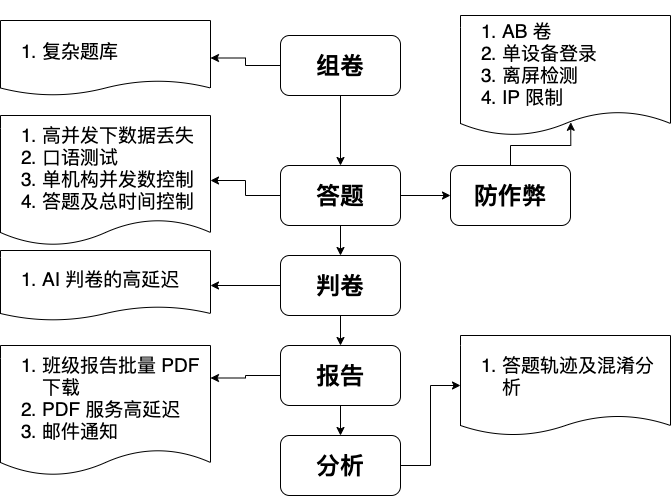

The diagram above was exported from draw.io. Its source (the exported page's mxGraphModel, read from the mxfile embedded in the PNG):
<mxGraphModel dx="829" dy="1848" grid="1" gridSize="10" guides="1" tooltips="1" connect="1" arrows="1" fold="1" page="1" pageScale="1" pageWidth="827" pageHeight="1169" math="0" shadow="0">
  <root>
    <mxCell id="0" />
    <mxCell id="1" parent="0" />
    <mxCell id="2" style="edgeStyle=orthogonalEdgeStyle;rounded=0;orthogonalLoop=1;jettySize=auto;html=1;exitX=0.5;exitY=1;exitDx=0;exitDy=0;entryX=0.5;entryY=0;entryDx=0;entryDy=0;fontStyle=1" parent="1" source="4" target="8" edge="1">
      <mxGeometry relative="1" as="geometry" />
    </mxCell>
    <mxCell id="3" style="edgeStyle=orthogonalEdgeStyle;rounded=0;orthogonalLoop=1;jettySize=auto;html=1;exitX=0;exitY=0.5;exitDx=0;exitDy=0;entryX=1;entryY=0.5;entryDx=0;entryDy=0;" parent="1" source="4" target="20" edge="1">
      <mxGeometry relative="1" as="geometry" />
    </mxCell>
    <mxCell id="4" value="&lt;font style=&quot;font-size: 24px&quot;&gt;组卷&lt;/font&gt;" style="rounded=1;whiteSpace=wrap;html=1;fontStyle=1" parent="1" vertex="1">
      <mxGeometry x="990" y="20" width="120" height="60" as="geometry" />
    </mxCell>
    <mxCell id="5" style="edgeStyle=orthogonalEdgeStyle;rounded=0;orthogonalLoop=1;jettySize=auto;html=1;exitX=0.5;exitY=1;exitDx=0;exitDy=0;entryX=0.5;entryY=0;entryDx=0;entryDy=0;fontStyle=1" parent="1" source="8" target="11" edge="1">
      <mxGeometry relative="1" as="geometry" />
    </mxCell>
    <mxCell id="6" style="edgeStyle=orthogonalEdgeStyle;rounded=0;orthogonalLoop=1;jettySize=auto;html=1;exitX=1;exitY=0.5;exitDx=0;exitDy=0;fontStyle=1" parent="1" source="8" edge="1">
      <mxGeometry relative="1" as="geometry">
        <mxPoint x="1160" y="180" as="targetPoint" />
      </mxGeometry>
    </mxCell>
    <mxCell id="7" style="edgeStyle=orthogonalEdgeStyle;rounded=0;orthogonalLoop=1;jettySize=auto;html=1;exitX=0;exitY=0.5;exitDx=0;exitDy=0;entryX=1;entryY=0.5;entryDx=0;entryDy=0;" parent="1" source="8" target="19" edge="1">
      <mxGeometry relative="1" as="geometry" />
    </mxCell>
    <mxCell id="8" value="&lt;font style=&quot;font-size: 24px&quot;&gt;答题&lt;/font&gt;" style="rounded=1;whiteSpace=wrap;html=1;fontStyle=1" parent="1" vertex="1">
      <mxGeometry x="990" y="150" width="120" height="60" as="geometry" />
    </mxCell>
    <mxCell id="9" style="edgeStyle=orthogonalEdgeStyle;rounded=0;orthogonalLoop=1;jettySize=auto;html=1;exitX=0.5;exitY=1;exitDx=0;exitDy=0;entryX=0.5;entryY=0;entryDx=0;entryDy=0;fontStyle=1" parent="1" source="11" target="14" edge="1">
      <mxGeometry relative="1" as="geometry" />
    </mxCell>
    <mxCell id="10" style="edgeStyle=orthogonalEdgeStyle;rounded=0;orthogonalLoop=1;jettySize=auto;html=1;exitX=0;exitY=0.5;exitDx=0;exitDy=0;entryX=1;entryY=0.5;entryDx=0;entryDy=0;" parent="1" source="11" target="21" edge="1">
      <mxGeometry relative="1" as="geometry" />
    </mxCell>
    <mxCell id="11" value="&lt;font style=&quot;font-size: 24px&quot;&gt;判卷&lt;/font&gt;" style="rounded=1;whiteSpace=wrap;html=1;fontStyle=1" parent="1" vertex="1">
      <mxGeometry x="990" y="240" width="120" height="60" as="geometry" />
    </mxCell>
    <mxCell id="12" style="edgeStyle=orthogonalEdgeStyle;rounded=0;orthogonalLoop=1;jettySize=auto;html=1;exitX=0.5;exitY=1;exitDx=0;exitDy=0;entryX=0.5;entryY=0;entryDx=0;entryDy=0;fontStyle=1" parent="1" source="14" target="16" edge="1">
      <mxGeometry relative="1" as="geometry" />
    </mxCell>
    <mxCell id="13" style="edgeStyle=orthogonalEdgeStyle;rounded=0;orthogonalLoop=1;jettySize=auto;html=1;exitX=0;exitY=0.5;exitDx=0;exitDy=0;entryX=1;entryY=0.25;entryDx=0;entryDy=0;" parent="1" source="14" target="22" edge="1">
      <mxGeometry relative="1" as="geometry" />
    </mxCell>
    <mxCell id="14" value="&lt;font style=&quot;font-size: 24px&quot;&gt;报告&lt;/font&gt;" style="rounded=1;whiteSpace=wrap;html=1;fontStyle=1" parent="1" vertex="1">
      <mxGeometry x="990" y="330" width="120" height="60" as="geometry" />
    </mxCell>
    <mxCell id="15" style="edgeStyle=orthogonalEdgeStyle;rounded=0;orthogonalLoop=1;jettySize=auto;html=1;exitX=1;exitY=0.5;exitDx=0;exitDy=0;entryX=0;entryY=0.5;entryDx=0;entryDy=0;" parent="1" source="16" target="23" edge="1">
      <mxGeometry relative="1" as="geometry" />
    </mxCell>
    <mxCell id="16" value="&lt;font style=&quot;font-size: 24px&quot;&gt;分析&lt;/font&gt;" style="rounded=1;whiteSpace=wrap;html=1;fontStyle=1" parent="1" vertex="1">
      <mxGeometry x="990" y="420" width="120" height="60" as="geometry" />
    </mxCell>
    <mxCell id="17" style="edgeStyle=orthogonalEdgeStyle;rounded=0;orthogonalLoop=1;jettySize=auto;html=1;exitX=0.5;exitY=0;exitDx=0;exitDy=0;entryX=0.525;entryY=0.89;entryDx=0;entryDy=0;entryPerimeter=0;" parent="1" source="18" target="24" edge="1">
      <mxGeometry relative="1" as="geometry" />
    </mxCell>
    <mxCell id="18" value="&lt;font style=&quot;font-size: 24px&quot;&gt;防作弊&lt;/font&gt;" style="rounded=1;whiteSpace=wrap;html=1;fontStyle=1" parent="1" vertex="1">
      <mxGeometry x="1160" y="150" width="120" height="60" as="geometry" />
    </mxCell>
    <mxCell id="19" value="&lt;ol&gt;&lt;li&gt;&lt;span&gt;高并发下&lt;/span&gt;数据丢失&lt;/li&gt;&lt;li&gt;&lt;span&gt;口语测试&lt;/span&gt;&lt;/li&gt;&lt;li&gt;单机构并发数控制&lt;/li&gt;&lt;li&gt;答题及总时间控制&lt;/li&gt;&lt;/ol&gt;" style="shape=document;whiteSpace=wrap;html=1;boundedLbl=1;fontSize=19;align=left;size=0.2;" parent="1" vertex="1">
      <mxGeometry x="710" y="100" width="210" height="130" as="geometry" />
    </mxCell>
    <mxCell id="20" value="&lt;ol&gt;&lt;li&gt;复杂题库&lt;/li&gt;&lt;/ol&gt;" style="shape=document;whiteSpace=wrap;html=1;boundedLbl=1;fontSize=19;align=left;size=0.2;" parent="1" vertex="1">
      <mxGeometry x="710" y="5" width="210" height="75" as="geometry" />
    </mxCell>
    <mxCell id="21" value="&lt;ol&gt;&lt;li&gt;AI 判卷的高延迟&lt;/li&gt;&lt;/ol&gt;" style="shape=document;whiteSpace=wrap;html=1;boundedLbl=1;fontSize=19;align=left;size=0.2;" parent="1" vertex="1">
      <mxGeometry x="710" y="235" width="210" height="70" as="geometry" />
    </mxCell>
    <mxCell id="22" value="&lt;ol&gt;&lt;li&gt;班级报告批量 PDF 下载&lt;/li&gt;&lt;li&gt;PDF 服务高延迟&lt;/li&gt;&lt;li&gt;邮件通知&lt;/li&gt;&lt;/ol&gt;" style="shape=document;whiteSpace=wrap;html=1;boundedLbl=1;fontSize=19;align=left;size=0.2;" parent="1" vertex="1">
      <mxGeometry x="710" y="330" width="210" height="130" as="geometry" />
    </mxCell>
    <mxCell id="23" value="&lt;ol&gt;&lt;li&gt;答题轨迹及混淆分析&lt;/li&gt;&lt;/ol&gt;" style="shape=document;whiteSpace=wrap;html=1;boundedLbl=1;fontSize=19;align=left;size=0.2;" parent="1" vertex="1">
      <mxGeometry x="1170" y="320" width="210" height="100" as="geometry" />
    </mxCell>
    <mxCell id="24" value="&lt;ol&gt;&lt;li&gt;AB 卷&lt;/li&gt;&lt;li&gt;单设备登录&lt;/li&gt;&lt;li&gt;离屏检测&lt;/li&gt;&lt;li&gt;IP 限制&lt;/li&gt;&lt;/ol&gt;" style="shape=document;whiteSpace=wrap;html=1;boundedLbl=1;fontSize=19;align=left;size=0.2;" parent="1" vertex="1">
      <mxGeometry x="1170" width="210" height="120" as="geometry" />
    </mxCell>
  </root>
</mxGraphModel>